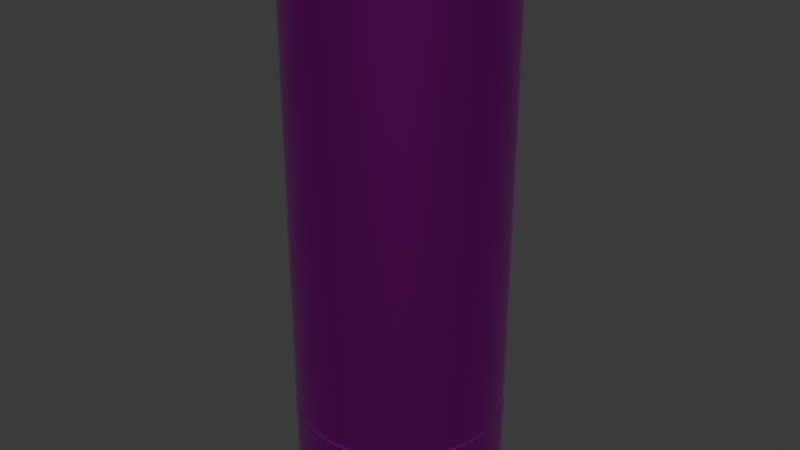 # Source: battery.blend  (saved by Blender 4.2.66; exported with 4.5.12 LTS)
import bpy
from mathutils import Matrix  # noqa: F401  (used for matrix-valued properties, if any)

bpy.ops.wm.read_factory_settings(use_empty=True)
scene = bpy.context.scene
scene.name = 'Scene'

# ---- collections
col_collection = bpy.data.collections.new('Collection'); scene.collection.children.link(col_collection)

# ---- images (referenced by path relative to the original .blend; pixels are not part of the script)
import os
ASSET_DIR = os.environ.get("B2B_ASSET_DIR", "")  # directory of the original .blend (textures are referenced by path, not embedded)
HERE = os.path.dirname(os.path.abspath(__file__))  # packed textures are extracted next to this script under _unpacked/

def load_image(name, relpath, width, height, colorspace="sRGB"):
    """Load a texture the original file referenced (path relative to the .blend, or extracted next to this script)."""
    p = next((c for c in (os.path.join(HERE, relpath), os.path.join(ASSET_DIR, relpath)) if relpath and os.path.exists(c)), "")
    if p:
        img = bpy.data.images.load(p, check_existing=True)
        img.name = name
    else:  # same state as the original file: an image datablock whose file is absent (Cycles renders it pink)
        img = bpy.data.images.new(name, width, height)
        img.source = "FILE"
        img.filepath = "//" + (relpath or name)
    img.colorspace_settings.name = colorspace
    return img
img_battery_png = load_image('battery.png', 'battery.png', 1024, 1024, 'sRGB')

# ---- materials (node trees are filled in below, after node groups)
mat_battery = bpy.data.materials.new('battery')
mat_battery.use_transparent_shadow = False

# ---- node groups
ng_auto_smooth = bpy.data.node_groups.new('Auto Smooth', 'GeometryNodeTree')
_s = ng_auto_smooth.interface.new_socket(name='Geometry', in_out='OUTPUT', socket_type='NodeSocketGeometry')
_s = ng_auto_smooth.interface.new_socket(name='Geometry', in_out='INPUT', socket_type='NodeSocketGeometry')
_s = ng_auto_smooth.interface.new_socket(name='Angle', in_out='INPUT', socket_type='NodeSocketFloat')
_s.subtype = 'ANGLE'
_s.min_value = 0.0
_s.max_value = 3.142
ng_auto_smooth.is_modifier = True
_N = ng_auto_smooth.nodes; _L = ng_auto_smooth.links
n0 = _N.new('NodeGroupOutput'); n0.name = 'Group Output'; n0.location = (480, -100)
n1 = _N.new('NodeGroupInput'); n1.name = 'Group Input'; n1.location = (-420, -300)
n2 = _N.new('NodeGroupInput'); n2.name = 'Group Input.001'; n2.location = (-60, -100)
n3 = _N.new('GeometryNodeSetShadeSmooth'); n3.name = 'Set Shade Smooth'; n3.location = (120, -100)
n3.domain = 'EDGE'
n4 = _N.new('GeometryNodeSetShadeSmooth'); n4.name = 'Set Shade Smooth.001'; n4.location = (300, -100)
n5 = _N.new('GeometryNodeInputMeshEdgeAngle'); n5.name = 'Edge Angle'; n5.location = (-420, -220)
n6 = _N.new('GeometryNodeInputEdgeSmooth'); n6.name = 'Is Edge Smooth'; n6.location = (-60, -160)
n7 = _N.new('GeometryNodeInputShadeSmooth'); n7.name = 'Is Face Smooth'; n7.location = (-240, -340)
n8 = _N.new('FunctionNodeBooleanMath'); n8.name = 'Boolean Math'; n8.location = (-60, -220)
n9 = _N.new('FunctionNodeCompare'); n9.name = 'Compare'; n9.location = (-240, -180)
n9.operation = 'LESS_EQUAL'
_L.new(n5.outputs[0], n9.inputs[0])
_L.new(n4.outputs[0], n0.inputs[0])
_L.new(n1.outputs[1], n9.inputs[1])
_L.new(n9.outputs[0], n8.inputs[0])
_L.new(n7.outputs[0], n8.inputs[1])
_L.new(n2.outputs[0], n3.inputs[0])
_L.new(n6.outputs[0], n3.inputs[1])
_L.new(n3.outputs[0], n4.inputs[0])
_L.new(n8.outputs[0], n3.inputs[2])
n0.is_active_output = True

# ---- material node trees
mat_battery.use_nodes = True; mat_battery.node_tree.nodes.clear()
_N = mat_battery.node_tree.nodes; _L = mat_battery.node_tree.links
n0 = _N.new('ShaderNodeBsdfPrincipled'); n0.name = 'Principled BSDF'; n0.location = (10, 300)
n0.inputs[1].default_value = 1.0
n0.inputs[2].default_value = 0.25
n0.inputs[3].default_value = 1.45
n1 = _N.new('ShaderNodeOutputMaterial'); n1.name = 'Material Output'; n1.location = (300, 300)
n2 = _N.new('ShaderNodeTexImage'); n2.name = 'Image Texture'; n2.location = (-280, 280)
n2.image = img_battery_png
_L.new(n0.outputs[0], n1.inputs[0])
_L.new(n2.outputs[0], n0.inputs[0])
n1.is_active_output = True

# ---- world
world_world = bpy.data.worlds.new('World'); scene.world = world_world
world_world.use_nodes = True; world_world.node_tree.nodes.clear()
_N = world_world.node_tree.nodes; _L = world_world.node_tree.links
n0 = _N.new('ShaderNodeOutputWorld'); n0.name = 'World Output'; n0.location = (300, 300)
n1 = _N.new('ShaderNodeBackground'); n1.name = 'Background'; n1.location = (10, 300)
n1.inputs[0].default_value = (0.05088, 0.05088, 0.05088, 1.0)
_L.new(n1.outputs[0], n0.inputs[0])
n0.is_active_output = True
world_world.color = (0.05088, 0.05088, 0.05088)
world_world.use_sun_shadow = False
world_world.sun_shadow_jitter_overblur = 0.0

# ---- meshes
me_cylinder = bpy.data.meshes.new('Cylinder')
me_cylinder.from_pydata([(1.556e-08, 0.5302, -0.7007), (2.691e-08, 0.1268, 2.878), (0.1034, 0.5201, -0.7007), (0.02473, 0.1243, 2.878), (0.2029, 0.4899, -0.7007), (0.04851, 0.1171, 2.878), (0.2946, 0.4409, -0.7007), (0.07043, 0.1054, 2.878), (0.3749, 0.3749, -0.7007), (0.08964, 0.08964, 2.878), (0.4409, 0.2946, -0.7007), (0.1054, 0.07043, 2.878), (0.4899, 0.2029, -0.7007), (0.1171, 0.04851, 2.878), (0.5201, 0.1034, -0.7007), (0.1243, 0.02473, 2.878), (0.5302, -1.031e-08, -0.7007), (0.1268, 6.297e-10, 2.878), (0.5201, -0.1034, -0.7007), (0.1243, -0.02473, 2.878), (0.4899, -0.2029, -0.7007), (0.1171, -0.04851, 2.878), (0.4409, -0.2946, -0.7007), (0.1054, -0.07043, 2.878), (0.3749, -0.3749, -0.7007), (0.08964, -0.08964, 2.878), (0.2946, -0.4409, -0.7007), (0.07043, -0.1054, 2.878), (0.2029, -0.4899, -0.7007), (0.04851, -0.1171, 2.878), (0.1034, -0.5201, -0.7007), (0.02473, -0.1243, 2.878), (-6.014e-09, -0.5302, -0.7007), (2.591e-09, -0.1268, 2.878), (-0.1034, -0.5201, -0.7007), (-0.02473, -0.1243, 2.878), (-0.2029, -0.4899, -0.7007), (-0.04851, -0.1171, 2.878), (-0.2946, -0.4409, -0.7007), (-0.07043, -0.1054, 2.878), (-0.3749, -0.3749, -0.7007), (-0.08964, -0.08964, 2.878), (-0.4409, -0.2946, -0.7007), (-0.1054, -0.07043, 2.878), (-0.4899, -0.2029, -0.7007), (-0.1171, -0.04851, 2.878), (-0.5201, -0.1034, -0.7007), (-0.1243, -0.02473, 2.878), (-0.5302, 1.157e-08, -0.7007), (-0.1268, 6.297e-10, 2.878), (-0.5201, 0.1034, -0.7007), (-0.1243, 0.02473, 2.878), (-0.4899, 0.2029, -0.7007), (-0.1171, 0.04851, 2.878), (-0.4409, 0.2946, -0.7007), (-0.1054, 0.07043, 2.878), (-0.3749, 0.3749, -0.7007), (-0.08964, 0.08964, 2.878), (-0.2946, 0.4409, -0.7007), (-0.07043, 0.1054, 2.878), (-0.2029, 0.4899, -0.7007), (-0.04851, 0.1171, 2.878), (-0.1034, 0.5201, -0.7007), (-0.02473, 0.1243, 2.878), (0.1291, 0.6492, 2.689), (4.093e-09, 0.6619, 2.689), (0.2533, 0.6116, 2.689), (0.3678, 0.5504, 2.689), (0.4681, 0.4681, 2.689), (0.5504, 0.3678, 2.689), (0.6116, 0.2533, 2.689), (0.6492, 0.1291, 2.689), (0.6619, 6.297e-10, 2.689), (0.6492, -0.1291, 2.689), (0.6116, -0.2533, 2.689), (0.5504, -0.3678, 2.689), (0.4681, -0.4681, 2.689), (0.3678, -0.5504, 2.689), (0.2533, -0.6116, 2.689), (0.1291, -0.6492, 2.689), (4.093e-09, -0.6619, 2.689), (-0.1291, -0.6492, 2.689), (-0.2533, -0.6116, 2.689), (-0.3678, -0.5504, 2.689), (-0.4681, -0.4681, 2.689), (-0.5504, -0.3678, 2.689), (-0.6116, -0.2533, 2.689), (-0.6492, -0.1291, 2.689), (-0.6619, 6.297e-10, 2.689), (-0.6492, 0.1291, 2.689), (-0.6116, 0.2533, 2.689), (-0.5504, 0.3678, 2.689), (-0.4681, 0.4681, 2.689), (-0.3678, 0.5504, 2.689), (-0.2533, 0.6116, 2.689), (-0.1291, 0.6492, 2.689), (0.1129, 0.5675, 2.712), (4.717e-09, 0.5786, 2.712), (0.2214, 0.5346, 2.712), (0.3215, 0.4811, 2.712), (0.4092, 0.4092, 2.712), (0.4811, 0.3215, 2.712), (0.5346, 0.2214, 2.712), (0.5675, 0.1129, 2.712), (0.5786, 6.297e-10, 2.712), (0.5675, -0.1129, 2.712), (0.5346, -0.2214, 2.712), (0.4811, -0.3215, 2.712), (0.4092, -0.4092, 2.712), (0.3215, -0.4811, 2.712), (0.2214, -0.5346, 2.712), (0.1129, -0.5675, 2.712), (4.717e-09, -0.5786, 2.712), (-0.1129, -0.5675, 2.712), (-0.2214, -0.5346, 2.712), (-0.3215, -0.4811, 2.712), (-0.4092, -0.4092, 2.712), (-0.4811, -0.3215, 2.712), (-0.5346, -0.2214, 2.712), (-0.5675, -0.1129, 2.712), (-0.5786, 6.297e-10, 2.712), (-0.5675, 0.1129, 2.712), (-0.5346, 0.2214, 2.712), (-0.4811, 0.3215, 2.712), (-0.4092, 0.4092, 2.712), (-0.3215, 0.4811, 2.712), (-0.2214, 0.5346, 2.712), (-0.1129, 0.5675, 2.712), (0.03605, 0.1812, 2.739), (3.242e-09, 0.1848, 2.739), (0.07071, 0.1707, 2.739), (0.1027, 0.1536, 2.739), (0.1307, 0.1307, 2.739), (0.1536, 0.1027, 2.739), (0.1707, 0.07071, 2.739), (0.1812, 0.03605, 2.739), (0.1848, 6.297e-10, 2.739), (0.1812, -0.03605, 2.739), (0.1707, -0.07071, 2.739), (0.1536, -0.1027, 2.739), (0.1307, -0.1307, 2.739), (0.1027, -0.1536, 2.739), (0.07071, -0.1707, 2.739), (0.03605, -0.1812, 2.739), (3.242e-09, -0.1848, 2.739), (-0.03605, -0.1812, 2.739), (-0.07071, -0.1707, 2.739), (-0.1027, -0.1536, 2.739), (-0.1307, -0.1307, 2.739), (-0.1536, -0.1027, 2.739), (-0.1707, -0.07071, 2.739), (-0.1812, -0.03605, 2.739), (-0.1848, 6.297e-10, 2.739), (-0.1812, 0.03605, 2.739), (-0.1707, 0.07071, 2.739), (-0.1536, 0.1027, 2.739), (-0.1307, 0.1307, 2.739), (-0.1027, 0.1536, 2.739), (-0.07071, 0.1707, 2.739), (-0.03605, 0.1812, 2.739), (4.595e-09, 0.5462, 2.721), (0.1066, 0.5357, 2.721), (0.209, 0.5046, 2.721), (0.3035, 0.4542, 2.721), (0.3862, 0.3862, 2.721), (0.4542, 0.3035, 2.721), (0.5046, 0.209, 2.721), (0.5357, 0.1066, 2.721), (0.5462, 6.297e-10, 2.721), (0.5357, -0.1066, 2.721), (0.5046, -0.209, 2.721), (0.4542, -0.3035, 2.721), (0.3862, -0.3862, 2.721), (0.3035, -0.4542, 2.721), (0.209, -0.5046, 2.721), (0.1066, -0.5357, 2.721), (4.595e-09, -0.5462, 2.721), (-0.1066, -0.5357, 2.721), (-0.209, -0.5046, 2.721), (-0.3035, -0.4542, 2.721), (-0.3862, -0.3862, 2.721), (-0.4542, -0.3035, 2.721), (-0.5046, -0.209, 2.721), (-0.5357, -0.1066, 2.721), (-0.5462, 6.297e-10, 2.721), (-0.5357, 0.1066, 2.721), (-0.5046, 0.209, 2.721), (-0.4542, 0.3035, 2.721), (-0.3862, 0.3862, 2.721), (-0.3035, 0.4542, 2.721), (-0.209, 0.5046, 2.721), (-0.1066, 0.5357, 2.721), (4.093e-09, 0.6619, -0.02907), (0.1291, 0.6492, -0.02907), (0.2533, 0.6116, -0.02907), (0.3678, 0.5504, -0.02907), (0.4681, 0.4681, -0.02907), (0.5504, 0.3678, -0.02907), (0.6116, 0.2533, -0.02907), (0.6492, 0.1291, -0.02907), (0.6619, 6.297e-10, -0.02907), (0.6492, -0.1291, -0.02907), (0.6116, -0.2533, -0.02907), (0.5504, -0.3678, -0.02907), (0.4681, -0.4681, -0.02907), (0.3678, -0.5504, -0.02907), (0.2533, -0.6116, -0.02907), (0.1291, -0.6492, -0.02907), (4.093e-09, -0.6619, -0.02907), (-0.1291, -0.6492, -0.02907), (-0.2533, -0.6116, -0.02907), (-0.3678, -0.5504, -0.02907), (-0.4681, -0.4681, -0.02907), (-0.5504, -0.3678, -0.02907), (-0.6116, -0.2533, -0.02907), (-0.6492, -0.1291, -0.02907), (-0.6619, 6.297e-10, -0.02907), (-0.6492, 0.1291, -0.02907), (-0.6116, 0.2533, -0.02907), (-0.5504, 0.3678, -0.02907), (-0.4681, 0.4681, -0.02907), (-0.3678, 0.5504, -0.02907), (-0.2533, 0.6116, -0.02907), (-0.1291, 0.6492, -0.02907), (0.1291, 0.6492, -0.1113), (0.2533, 0.6116, -0.1113), (0.3678, 0.5504, -0.1113), (0.4681, 0.4681, -0.1113), (0.5504, 0.3678, -0.1113), (0.6116, 0.2533, -0.1113), (0.6492, 0.1291, -0.1113), (0.6619, 6.297e-10, -0.1113), (0.6492, -0.1291, -0.1113), (0.6116, -0.2533, -0.1113), (0.5504, -0.3678, -0.1113), (0.4681, -0.4681, -0.1113), (0.3678, -0.5504, -0.1113), (0.2533, -0.6116, -0.1113), (0.1291, -0.6492, -0.1113), (4.093e-09, -0.6619, -0.1113), (-0.1291, -0.6492, -0.1113), (-0.2533, -0.6116, -0.1113), (-0.3678, -0.5504, -0.1113), (-0.4681, -0.4681, -0.1113), (-0.5504, -0.3678, -0.1113), (-0.6116, -0.2533, -0.1113), (-0.6492, -0.1291, -0.1113), (-0.6619, 6.297e-10, -0.1113), (-0.6492, 0.1291, -0.1113), (-0.6116, 0.2533, -0.1113), (-0.5504, 0.3678, -0.1113), (-0.4681, 0.4681, -0.1113), (-0.3678, 0.5504, -0.1113), (-0.2533, 0.6116, -0.1113), (-0.1291, 0.6492, -0.1113), (4.093e-09, 0.6619, -0.1113), (4.159e-09, 0.6576, -0.111), (4.159e-09, 0.6576, -0.02933), (-0.1283, 0.645, -0.02933), (-0.2517, 0.6076, -0.02933), (-0.3654, 0.5468, -0.02933), (-0.465, 0.465, -0.02933), (-0.5468, 0.3654, -0.02933), (-0.6076, 0.2517, -0.02933), (-0.645, 0.1283, -0.02933), (-0.6576, 6.761e-10, -0.02933), (-0.645, -0.1283, -0.02933), (-0.6076, -0.2517, -0.02933), (-0.5468, -0.3654, -0.02933), (-0.465, -0.465, -0.02933), (-0.3654, -0.5468, -0.02933), (-0.2517, -0.6076, -0.02933), (-0.1283, -0.645, -0.02933), (4.159e-09, -0.6576, -0.02933), (0.1283, -0.645, -0.02933), (0.2517, -0.6076, -0.02933), (0.3654, -0.5468, -0.02933), (0.465, -0.465, -0.02933), (0.5468, -0.3654, -0.02933), (0.6076, -0.2517, -0.02933), (0.645, -0.1283, -0.02933), (0.6576, 6.761e-10, -0.02933), (0.645, 0.1283, -0.02933), (0.6076, 0.2517, -0.02933), (0.5468, 0.3654, -0.02933), (0.465, 0.465, -0.02933), (0.3654, 0.5468, -0.02933), (0.2517, 0.6076, -0.02933), (0.1283, 0.645, -0.02933), (0.1283, 0.645, -0.111), (0.2517, 0.6076, -0.111), (0.3654, 0.5468, -0.111), (0.465, 0.465, -0.111), (0.5468, 0.3654, -0.111), (0.6076, 0.2517, -0.111), (0.645, 0.1283, -0.111), (0.6576, 6.761e-10, -0.111), (0.645, -0.1283, -0.111), (0.6076, -0.2517, -0.111), (0.5468, -0.3654, -0.111), (0.465, -0.465, -0.111), (0.3654, -0.5468, -0.111), (0.2517, -0.6076, -0.111), (0.1283, -0.645, -0.111), (4.159e-09, -0.6576, -0.111), (-0.1283, -0.645, -0.111), (-0.2517, -0.6076, -0.111), (-0.3654, -0.5468, -0.111), (-0.465, -0.465, -0.111), (-0.5468, -0.3654, -0.111), (-0.6076, -0.2517, -0.111), (-0.645, -0.1283, -0.111), (-0.6576, 6.761e-10, -0.111), (-0.645, 0.1283, -0.111), (-0.6076, 0.2517, -0.111), (-0.5468, 0.3654, -0.111), (-0.465, 0.465, -0.111), (-0.3654, 0.5468, -0.111), (-0.2517, 0.6076, -0.111), (-0.1283, 0.645, -0.111), (4.093e-09, 0.6619, -0.6619), (0.1291, 0.6492, -0.6619), (0.2533, 0.6116, -0.6619), (0.3678, 0.5504, -0.6619), (0.4681, 0.4681, -0.6619), (0.5504, 0.3678, -0.6619), (0.6116, 0.2533, -0.6619), (0.6492, 0.1291, -0.6619), (0.6619, 6.297e-10, -0.6619), (0.6492, -0.1291, -0.6619), (0.6116, -0.2533, -0.6619), (0.5504, -0.3678, -0.6619), (0.4681, -0.4681, -0.6619), (0.3678, -0.5504, -0.6619), (0.2533, -0.6116, -0.6619), (0.1291, -0.6492, -0.6619), (4.093e-09, -0.6619, -0.6619), (-0.1291, -0.6492, -0.6619), (-0.2533, -0.6116, -0.6619), (-0.3678, -0.5504, -0.6619), (-0.4681, -0.4681, -0.6619), (-0.5504, -0.3678, -0.6619), (-0.6116, -0.2533, -0.6619), (-0.6492, -0.1291, -0.6619), (-0.6619, 6.297e-10, -0.6619), (-0.6492, 0.1291, -0.6619), (-0.6116, 0.2533, -0.6619), (-0.5504, 0.3678, -0.6619), (-0.4681, 0.4681, -0.6619), (-0.3678, 0.5504, -0.6619), (-0.2533, 0.6116, -0.6619), (-0.1291, 0.6492, -0.6619), (4.771e-09, 0.5714, -0.671), (0.1115, 0.5604, -0.671), (0.2187, 0.5279, -0.671), (0.3175, 0.4751, -0.671), (0.404, 0.404, -0.671), (0.4751, 0.3175, -0.671), (0.5279, 0.2187, -0.671), (0.5604, 0.1115, -0.671), (0.5714, 6.297e-10, -0.671), (0.5604, -0.1115, -0.671), (0.5279, -0.2187, -0.671), (0.4751, -0.3175, -0.671), (0.404, -0.404, -0.671), (0.3175, -0.4751, -0.671), (0.2187, -0.5279, -0.671), (0.1115, -0.5604, -0.671), (4.771e-09, -0.5714, -0.671), (-0.1115, -0.5604, -0.671), (-0.2187, -0.5279, -0.671), (-0.3175, -0.4751, -0.671), (-0.404, -0.404, -0.671), (-0.4751, -0.3175, -0.671), (-0.5279, -0.2187, -0.671), (-0.5604, -0.1115, -0.671), (-0.5714, 6.297e-10, -0.671), (-0.5604, 0.1115, -0.671), (-0.5279, 0.2187, -0.671), (-0.4751, 0.3175, -0.671), (-0.404, 0.404, -0.671), (-0.3175, 0.4751, -0.671), (-0.2187, 0.5279, -0.671), (-0.1115, 0.5604, -0.671), (0.1129, 0.5675, 2.707), (4.717e-09, 0.5786, 2.707), (0.2214, 0.5346, 2.707), (0.3215, 0.4811, 2.707), (0.4092, 0.4092, 2.707), (0.4811, 0.3215, 2.707), (0.5346, 0.2214, 2.707), (0.5675, 0.1129, 2.707), (0.5786, 6.297e-10, 2.707), (0.5675, -0.1129, 2.707), (0.5346, -0.2214, 2.707), (0.4811, -0.3215, 2.707), (0.4092, -0.4092, 2.707), (0.3215, -0.4811, 2.707), (0.2214, -0.5346, 2.707), (0.1129, -0.5675, 2.707), (4.717e-09, -0.5786, 2.707), (-0.1129, -0.5675, 2.707), (-0.2214, -0.5346, 2.707), (-0.3215, -0.4811, 2.707), (-0.4092, -0.4092, 2.707), (-0.4811, -0.3215, 2.707), (-0.5346, -0.2214, 2.707), (-0.5675, -0.1129, 2.707), (-0.5786, 6.297e-10, 2.707), (-0.5675, 0.1129, 2.707), (-0.5346, 0.2214, 2.707), (-0.4811, 0.3215, 2.707), (-0.4092, 0.4092, 2.707), (-0.3215, 0.4811, 2.707), (-0.2214, 0.5346, 2.707), (-0.1129, 0.5675, 2.707), (0.1066, 0.5357, 2.716), (0.209, 0.5046, 2.716), (0.3035, 0.4542, 2.716), (0.3862, 0.3862, 2.716), (0.4542, 0.3035, 2.716), (0.5046, 0.209, 2.716), (0.5357, 0.1066, 2.716), (0.5462, 6.297e-10, 2.716), (0.5357, -0.1066, 2.716), (0.5046, -0.209, 2.716), (0.4542, -0.3035, 2.716), (0.3862, -0.3862, 2.716), (0.3035, -0.4542, 2.716), (0.209, -0.5046, 2.716), (0.1066, -0.5357, 2.716), (4.595e-09, -0.5462, 2.716), (-0.1066, -0.5357, 2.716), (-0.209, -0.5046, 2.716), (-0.3035, -0.4542, 2.716), (-0.3862, -0.3862, 2.716), (-0.4542, -0.3035, 2.716), (-0.5046, -0.209, 2.716), (-0.5357, -0.1066, 2.716), (-0.5462, 6.297e-10, 2.716), (-0.5357, 0.1066, 2.716), (-0.5046, 0.209, 2.716), (-0.4542, 0.3035, 2.716), (-0.3862, 0.3862, 2.716), (-0.3035, 0.4542, 2.716), (-0.209, 0.5046, 2.716), (-0.1066, 0.5357, 2.716), (4.595e-09, 0.5462, 2.716), (4.093e-09, 0.6619, 1.33), (0.1291, 0.6492, 1.33), (0.2533, 0.6116, 1.33), (0.3678, 0.5504, 1.33), (0.4681, 0.4681, 1.33), (0.5504, 0.3678, 1.33), (0.6116, 0.2533, 1.33), (0.6492, 0.1291, 1.33), (0.6619, 6.297e-10, 1.33), (0.6492, -0.1291, 1.33), (0.6116, -0.2533, 1.33), (0.5504, -0.3678, 1.33), (0.4681, -0.4681, 1.33), (0.3678, -0.5504, 1.33), (0.2533, -0.6116, 1.33), (0.1291, -0.6492, 1.33), (4.093e-09, -0.6619, 1.33), (-0.1291, -0.6492, 1.33), (-0.2533, -0.6116, 1.33), (-0.3678, -0.5504, 1.33), (-0.4681, -0.4681, 1.33), (-0.5504, -0.3678, 1.33), (-0.6116, -0.2533, 1.33), (-0.6492, -0.1291, 1.33), (-0.6619, 6.297e-10, 1.33), (-0.6492, 0.1291, 1.33), (-0.6116, 0.2533, 1.33), (-0.5504, 0.3678, 1.33), (-0.4681, 0.4681, 1.33), (-0.3678, 0.5504, 1.33), (-0.2533, 0.6116, 1.33), (-0.1291, 0.6492, 1.33)], [], [(448, 65, 64, 449), (449, 64, 66, 450), (450, 66, 67, 451), (451, 67, 68, 452), (452, 68, 69, 453), (453, 69, 70, 454), (454, 70, 71, 455), (455, 71, 72, 456), (456, 72, 73, 457), (457, 73, 74, 458), (458, 74, 75, 459), (459, 75, 76, 460), (460, 76, 77, 461), (461, 77, 78, 462), (462, 78, 79, 463), (463, 79, 80, 464), (464, 80, 81, 465), (465, 81, 82, 466), (466, 82, 83, 467), (467, 83, 84, 468), (468, 84, 85, 469), (469, 85, 86, 470), (470, 86, 87, 471), (471, 87, 88, 472), (472, 88, 89, 473), (473, 89, 90, 474), (474, 90, 91, 475), (475, 91, 92, 476), (476, 92, 93, 477), (477, 93, 94, 478), (3, 1, 63, 61, 59, 57, 55, 53, 51, 49, 47, 45, 43, 41, 39, 37, 35, 33, 31, 29, 27, 25, 23, 21, 19, 17, 15, 13, 11, 9, 7, 5), (478, 94, 95, 479), (479, 95, 65, 448), (0, 2, 4, 6, 8, 10, 12, 14, 16, 18, 20, 22, 24, 26, 28, 30, 32, 34, 36, 38, 40, 42, 44, 46, 48, 50, 52, 54, 56, 58, 60, 62), (97, 96, 64, 65), (96, 98, 66, 64), (98, 99, 67, 66), (99, 100, 68, 67), (100, 101, 69, 68), (101, 102, 70, 69), (102, 103, 71, 70), (103, 104, 72, 71), (104, 105, 73, 72), (105, 106, 74, 73), (106, 107, 75, 74), (107, 108, 76, 75), (108, 109, 77, 76), (109, 110, 78, 77), (110, 111, 79, 78), (111, 112, 80, 79), (112, 113, 81, 80), (113, 114, 82, 81), (114, 115, 83, 82), (115, 116, 84, 83), (116, 117, 85, 84), (117, 118, 86, 85), (118, 119, 87, 86), (119, 120, 88, 87), (120, 121, 89, 88), (121, 122, 90, 89), (122, 123, 91, 90), (123, 124, 92, 91), (124, 125, 93, 92), (125, 126, 94, 93), (126, 127, 95, 94), (127, 97, 65, 95), (124, 123, 411, 412), (179, 180, 435, 434), (96, 97, 385, 384), (123, 122, 410, 411), (180, 181, 436, 435), (122, 121, 409, 410), (181, 182, 437, 436), (121, 120, 408, 409), (182, 183, 438, 437), (120, 119, 407, 408), (183, 184, 439, 438), (119, 118, 406, 407), (184, 185, 440, 439), (118, 117, 405, 406), (185, 186, 441, 440), (117, 116, 404, 405), (186, 187, 442, 441), (160, 161, 416, 447), (116, 115, 403, 404), (187, 188, 443, 442), (161, 162, 417, 416), (115, 114, 402, 403), (188, 189, 444, 443), (162, 163, 418, 417), (114, 113, 401, 402), (189, 190, 445, 444), (163, 164, 419, 418), (113, 112, 400, 401), (190, 191, 446, 445), (164, 165, 420, 419), (112, 111, 399, 400), (191, 160, 447, 446), (1, 3, 128, 129), (3, 5, 130, 128), (5, 7, 131, 130), (7, 9, 132, 131), (9, 11, 133, 132), (11, 13, 134, 133), (13, 15, 135, 134), (15, 17, 136, 135), (17, 19, 137, 136), (19, 21, 138, 137), (21, 23, 139, 138), (23, 25, 140, 139), (25, 27, 141, 140), (27, 29, 142, 141), (29, 31, 143, 142), (31, 33, 144, 143), (33, 35, 145, 144), (35, 37, 146, 145), (37, 39, 147, 146), (39, 41, 148, 147), (41, 43, 149, 148), (43, 45, 150, 149), (45, 47, 151, 150), (47, 49, 152, 151), (49, 51, 153, 152), (51, 53, 154, 153), (53, 55, 155, 154), (55, 57, 156, 155), (57, 59, 157, 156), (59, 61, 158, 157), (61, 63, 159, 158), (63, 1, 129, 159), (159, 129, 160, 191), (158, 159, 191, 190), (157, 158, 190, 189), (156, 157, 189, 188), (155, 156, 188, 187), (154, 155, 187, 186), (153, 154, 186, 185), (152, 153, 185, 184), (151, 152, 184, 183), (150, 151, 183, 182), (149, 150, 182, 181), (148, 149, 181, 180), (147, 148, 180, 179), (146, 147, 179, 178), (145, 146, 178, 177), (144, 145, 177, 176), (143, 144, 176, 175), (142, 143, 175, 174), (141, 142, 174, 173), (140, 141, 173, 172), (139, 140, 172, 171), (138, 139, 171, 170), (137, 138, 170, 169), (136, 137, 169, 168), (135, 136, 168, 167), (134, 135, 167, 166), (133, 134, 166, 165), (132, 133, 165, 164), (131, 132, 164, 163), (130, 131, 163, 162), (128, 130, 162, 161), (129, 128, 161, 160), (241, 240, 305, 306), (221, 222, 259, 260), (195, 196, 285, 286), (240, 239, 304, 305), (222, 223, 258, 259), (196, 197, 284, 285), (239, 238, 303, 304), (223, 192, 257, 258), (197, 198, 283, 284), (238, 237, 302, 303), (198, 199, 282, 283), (237, 236, 301, 302), (199, 200, 281, 282), (236, 235, 300, 301), (200, 201, 280, 281), (235, 234, 299, 300), (201, 202, 279, 280), (234, 233, 298, 299), (202, 203, 278, 279), (233, 232, 297, 298), (203, 204, 277, 278), (232, 231, 296, 297), (204, 205, 276, 277), (231, 230, 295, 296), (205, 206, 275, 276), (230, 229, 294, 295), (206, 207, 274, 275), (229, 228, 293, 294), (255, 254, 319, 256), (207, 208, 273, 274), (228, 227, 292, 293), (254, 253, 318, 319), (320, 255, 224, 321), (321, 224, 225, 322), (322, 225, 226, 323), (323, 226, 227, 324), (324, 227, 228, 325), (325, 228, 229, 326), (326, 229, 230, 327), (327, 230, 231, 328), (328, 231, 232, 329), (329, 232, 233, 330), (330, 233, 234, 331), (331, 234, 235, 332), (332, 235, 236, 333), (333, 236, 237, 334), (334, 237, 238, 335), (335, 238, 239, 336), (336, 239, 240, 337), (337, 240, 241, 338), (338, 241, 242, 339), (339, 242, 243, 340), (340, 243, 244, 341), (341, 244, 245, 342), (342, 245, 246, 343), (343, 246, 247, 344), (344, 247, 248, 345), (345, 248, 249, 346), (346, 249, 250, 347), (347, 250, 251, 348), (348, 251, 252, 349), (349, 252, 253, 350), (350, 253, 254, 351), (351, 254, 255, 320), (319, 258, 257, 256), (318, 259, 258, 319), (317, 260, 259, 318), (316, 261, 260, 317), (315, 262, 261, 316), (314, 263, 262, 315), (313, 264, 263, 314), (312, 265, 264, 313), (311, 266, 265, 312), (310, 267, 266, 311), (309, 268, 267, 310), (308, 269, 268, 309), (307, 270, 269, 308), (306, 271, 270, 307), (305, 272, 271, 306), (304, 273, 272, 305), (303, 274, 273, 304), (302, 275, 274, 303), (301, 276, 275, 302), (300, 277, 276, 301), (299, 278, 277, 300), (298, 279, 278, 299), (297, 280, 279, 298), (296, 281, 280, 297), (295, 282, 281, 296), (294, 283, 282, 295), (293, 284, 283, 294), (292, 285, 284, 293), (291, 286, 285, 292), (290, 287, 286, 291), (289, 288, 287, 290), (256, 257, 288, 289), (194, 195, 286, 287), (220, 221, 260, 261), (242, 241, 306, 307), (193, 194, 287, 288), (219, 220, 261, 262), (243, 242, 307, 308), (192, 193, 288, 257), (218, 219, 262, 263), (244, 243, 308, 309), (217, 218, 263, 264), (245, 244, 309, 310), (216, 217, 264, 265), (246, 245, 310, 311), (215, 216, 265, 266), (247, 246, 311, 312), (214, 215, 266, 267), (248, 247, 312, 313), (213, 214, 267, 268), (249, 248, 313, 314), (212, 213, 268, 269), (250, 249, 314, 315), (224, 255, 256, 289), (211, 212, 269, 270), (251, 250, 315, 316), (225, 224, 289, 290), (210, 211, 270, 271), (252, 251, 316, 317), (226, 225, 290, 291), (209, 210, 271, 272), (253, 252, 317, 318), (227, 226, 291, 292), (208, 209, 272, 273), (353, 352, 320, 321), (354, 353, 321, 322), (355, 354, 322, 323), (356, 355, 323, 324), (357, 356, 324, 325), (358, 357, 325, 326), (359, 358, 326, 327), (360, 359, 327, 328), (361, 360, 328, 329), (362, 361, 329, 330), (363, 362, 330, 331), (364, 363, 331, 332), (365, 364, 332, 333), (366, 365, 333, 334), (367, 366, 334, 335), (368, 367, 335, 336), (369, 368, 336, 337), (370, 369, 337, 338), (371, 370, 338, 339), (372, 371, 339, 340), (373, 372, 340, 341), (374, 373, 341, 342), (375, 374, 342, 343), (376, 375, 343, 344), (377, 376, 344, 345), (378, 377, 345, 346), (379, 378, 346, 347), (380, 379, 347, 348), (381, 380, 348, 349), (382, 381, 349, 350), (383, 382, 350, 351), (352, 383, 351, 320), (2, 0, 352, 353), (4, 2, 353, 354), (6, 4, 354, 355), (8, 6, 355, 356), (10, 8, 356, 357), (12, 10, 357, 358), (14, 12, 358, 359), (16, 14, 359, 360), (18, 16, 360, 361), (20, 18, 361, 362), (22, 20, 362, 363), (24, 22, 363, 364), (26, 24, 364, 365), (28, 26, 365, 366), (30, 28, 366, 367), (32, 30, 367, 368), (34, 32, 368, 369), (36, 34, 369, 370), (38, 36, 370, 371), (40, 38, 371, 372), (42, 40, 372, 373), (44, 42, 373, 374), (46, 44, 374, 375), (48, 46, 375, 376), (50, 48, 376, 377), (52, 50, 377, 378), (54, 52, 378, 379), (56, 54, 379, 380), (58, 56, 380, 381), (60, 58, 381, 382), (62, 60, 382, 383), (0, 62, 383, 352), (447, 416, 384, 385), (416, 417, 386, 384), (417, 418, 387, 386), (418, 419, 388, 387), (419, 420, 389, 388), (420, 421, 390, 389), (421, 422, 391, 390), (422, 423, 392, 391), (423, 424, 393, 392), (424, 425, 394, 393), (425, 426, 395, 394), (426, 427, 396, 395), (427, 428, 397, 396), (428, 429, 398, 397), (429, 430, 399, 398), (430, 431, 400, 399), (431, 432, 401, 400), (432, 433, 402, 401), (433, 434, 403, 402), (434, 435, 404, 403), (435, 436, 405, 404), (436, 437, 406, 405), (437, 438, 407, 406), (438, 439, 408, 407), (439, 440, 409, 408), (440, 441, 410, 409), (441, 442, 411, 410), (442, 443, 412, 411), (443, 444, 413, 412), (444, 445, 414, 413), (445, 446, 415, 414), (446, 447, 385, 415), (98, 96, 384, 386), (178, 179, 434, 433), (125, 124, 412, 413), (99, 98, 386, 387), (177, 178, 433, 432), (126, 125, 413, 414), (100, 99, 387, 388), (176, 177, 432, 431), (127, 126, 414, 415), (101, 100, 388, 389), (175, 176, 431, 430), (97, 127, 415, 385), (102, 101, 389, 390), (174, 175, 430, 429), (103, 102, 390, 391), (173, 174, 429, 428), (104, 103, 391, 392), (172, 173, 428, 427), (105, 104, 392, 393), (171, 172, 427, 426), (106, 105, 393, 394), (170, 171, 426, 425), (107, 106, 394, 395), (169, 170, 425, 424), (108, 107, 395, 396), (168, 169, 424, 423), (109, 108, 396, 397), (167, 168, 423, 422), (110, 109, 397, 398), (166, 167, 422, 421), (111, 110, 398, 399), (165, 166, 421, 420), (223, 479, 448, 192), (222, 478, 479, 223), (221, 477, 478, 222), (220, 476, 477, 221), (219, 475, 476, 220), (218, 474, 475, 219), (217, 473, 474, 218), (216, 472, 473, 217), (215, 471, 472, 216), (214, 470, 471, 215), (213, 469, 470, 214), (212, 468, 469, 213), (211, 467, 468, 212), (210, 466, 467, 211), (209, 465, 466, 210), (208, 464, 465, 209), (207, 463, 464, 208), (206, 462, 463, 207), (205, 461, 462, 206), (204, 460, 461, 205), (203, 459, 460, 204), (202, 458, 459, 203), (201, 457, 458, 202), (200, 456, 457, 201), (199, 455, 456, 200), (198, 454, 455, 199), (197, 453, 454, 198), (196, 452, 453, 197), (195, 451, 452, 196), (194, 450, 451, 195), (193, 449, 450, 194), (192, 448, 449, 193)])
me_cylinder.polygons.foreach_set('use_smooth', [True] * 450)
_uv = me_cylinder.uv_layers.new(name='UVMap')
_uv.uv.foreach_set('vector', [0.4513, 0.2933, 0.6711, 0.3101, 0.6686, 0.3307, 0.4497, 0.315, 0.4497, 0.315, 0.6686, 0.3307, 0.6669, 0.3513, 0.4482, 0.3367, 0.4482, 0.3367, 0.6669, 0.3513, 0.6654, 0.372, 0.4468, 0.3584, 0.4468, 0.3584, 0.6654, 0.372, 0.664, 0.393, 0.4455, 0.3801, 0.4455, 0.3801, 0.664, 0.393, 0.663, 0.4139, 0.4443, 0.4018, 0.4443, 0.4018, 0.663, 0.4139, 0.662, 0.4346, 0.4432, 0.4235, 0.4432, 0.4235, 0.662, 0.4346, 0.6612, 0.455, 0.4422, 0.4453, 0.4422, 0.4453, 0.6612, 0.455, 0.6601, 0.4756, 0.4414, 0.467, 0.4414, 0.467, 0.6601, 0.4756, 0.6597, 0.4961, 0.4406, 0.4888, 0.4406, 0.4888, 0.6597, 0.4961, 0.6588, 0.5167, 0.44, 0.5105, 0.44, 0.5105, 0.6588, 0.5167, 0.6587, 0.5372, 0.4394, 0.5323, 0.4394, 0.5323, 0.6587, 0.5372, 0.6582, 0.5576, 0.439, 0.5541, 0.439, 0.5541, 0.6582, 0.5576, 0.658, 0.5783, 0.4386, 0.5759, 0.4386, 0.5759, 0.658, 0.5783, 0.6579, 0.5991, 0.4384, 0.5977, 0.4384, 0.5977, 0.6579, 0.5991, 0.6577, 0.6201, 0.4383, 0.6195, 0.4383, 0.6195, 0.6577, 0.6201, 0.658, 0.6411, 0.4383, 0.6413, 0.4383, 0.6413, 0.658, 0.6411, 0.6583, 0.6616, 0.4384, 0.6631, 0.4384, 0.6631, 0.6583, 0.6616, 0.6584, 0.6821, 0.4386, 0.6849, 0.4386, 0.6849, 0.6584, 0.6821, 0.6587, 0.7029, 0.4389, 0.7068, 0.4389, 0.7068, 0.6587, 0.7029, 0.659, 0.724, 0.4394, 0.7286, 0.4394, 0.7286, 0.659, 0.724, 0.6598, 0.745, 0.4399, 0.7505, 0.4399, 0.7505, 0.6598, 0.745, 0.6604, 0.7658, 0.4406, 0.7723, 0.4406, 0.7723, 0.6604, 0.7658, 0.6613, 0.7863, 0.4413, 0.7941, 0.4413, 0.7941, 0.6613, 0.7863, 0.6618, 0.8069, 0.4422, 0.816, 0.4422, 0.816, 0.6618, 0.8069, 0.6631, 0.8276, 0.4432, 0.8378, 0.4432, 0.8378, 0.6631, 0.8276, 0.6639, 0.8482, 0.4443, 0.8596, 0.4443, 0.8596, 0.6639, 0.8482, 0.6655, 0.8687, 0.4455, 0.8814, 0.4455, 0.8814, 0.6655, 0.8687, 0.6668, 0.8891, 0.4468, 0.9033, 0.4468, 0.9033, 0.6668, 0.8891, 0.6686, 0.9096, 0.4482, 0.9251, 0.4482, 0.9251, 0.6686, 0.9096, 0.671, 0.9305, 0.4497, 0.947, 0.7949, 0.9304, 0.7901, 0.9324, 0.7843, 0.9336, 0.7788, 0.9332, 0.7743, 0.9317, 0.7703, 0.9293, 0.767, 0.9264, 0.7645, 0.9229, 0.7627, 0.9191, 0.7616, 0.9152, 0.7614, 0.9111, 0.762, 0.9071, 0.7631, 0.9031, 0.7649, 0.8995, 0.7674, 0.8963, 0.7705, 0.8937, 0.7739, 0.8915, 0.7775, 0.8899, 0.7814, 0.8892, 0.7854, 0.8892, 0.7893, 0.89, 0.793, 0.8916, 0.7964, 0.8938, 0.7993, 0.8967, 0.8019, 0.9, 0.8039, 0.9037, 0.805, 0.9077, 0.8054, 0.9118, 0.805, 0.9161, 0.8037, 0.9201, 0.8017, 0.9241, 0.7989, 0.9277, 0.4497, 0.947, 0.671, 0.9305, 0.6743, 0.952, 0.4513, 0.9689, 0.4529, 0.2721, 0.6741, 0.289, 0.6711, 0.3101, 0.4513, 0.2933, 0.8733, 0.3803, 0.8943, 0.3848, 0.9139, 0.3932, 0.9315, 0.4053, 0.9464, 0.4205, 0.9581, 0.4383, 0.966, 0.4581, 0.9699, 0.479, 0.9698, 0.5002, 0.9656, 0.5209, 0.9574, 0.5404, 0.9455, 0.558, 0.9304, 0.5729, 0.9127, 0.5845, 0.8931, 0.5925, 0.8722, 0.5964, 0.8511, 0.5966, 0.8303, 0.5925, 0.8108, 0.5845, 0.7931, 0.5728, 0.7781, 0.5579, 0.7664, 0.5403, 0.7582, 0.5207, 0.7541, 0.4999, 0.7539, 0.4786, 0.7579, 0.4577, 0.766, 0.438, 0.7778, 0.4202, 0.7928, 0.4049, 0.8106, 0.3928, 0.8304, 0.3844, 0.8517, 0.38, 0.6852, 0.3122, 0.6831, 0.3322, 0.6686, 0.3307, 0.6711, 0.3101, 0.6831, 0.3322, 0.6815, 0.3524, 0.6669, 0.3513, 0.6686, 0.3307, 0.6815, 0.3524, 0.6804, 0.373, 0.6654, 0.372, 0.6669, 0.3513, 0.6804, 0.373, 0.6794, 0.3939, 0.664, 0.393, 0.6654, 0.372, 0.6794, 0.3939, 0.678, 0.4147, 0.663, 0.4139, 0.664, 0.393, 0.678, 0.4147, 0.6766, 0.4353, 0.662, 0.4346, 0.663, 0.4139, 0.6766, 0.4353, 0.6754, 0.4556, 0.6612, 0.455, 0.662, 0.4346, 0.6754, 0.4556, 0.675, 0.4761, 0.6601, 0.4756, 0.6612, 0.455, 0.675, 0.4761, 0.674, 0.4966, 0.6597, 0.4961, 0.6601, 0.4756, 0.674, 0.4966, 0.6738, 0.5171, 0.6588, 0.5167, 0.6597, 0.4961, 0.6738, 0.5171, 0.6729, 0.5375, 0.6587, 0.5372, 0.6588, 0.5167, 0.6729, 0.5375, 0.6728, 0.5579, 0.6582, 0.5576, 0.6587, 0.5372, 0.6728, 0.5579, 0.6728, 0.5784, 0.658, 0.5783, 0.6582, 0.5576, 0.6728, 0.5784, 0.6729, 0.5992, 0.6579, 0.5991, 0.658, 0.5783, 0.6729, 0.5992, 0.6732, 0.6201, 0.6577, 0.6201, 0.6579, 0.5991, 0.6732, 0.6201, 0.6728, 0.641, 0.658, 0.6411, 0.6577, 0.6201, 0.6728, 0.641, 0.6725, 0.6615, 0.6583, 0.6616, 0.658, 0.6411, 0.6725, 0.6615, 0.6731, 0.6819, 0.6584, 0.6821, 0.6583, 0.6616, 0.6731, 0.6819, 0.6738, 0.7026, 0.6587, 0.7029, 0.6584, 0.6821, 0.6738, 0.7026, 0.6746, 0.7236, 0.659, 0.724, 0.6587, 0.7029, 0.6746, 0.7236, 0.6748, 0.7446, 0.6598, 0.745, 0.659, 0.724, 0.6748, 0.7446, 0.6751, 0.7653, 0.6604, 0.7658, 0.6598, 0.745, 0.6751, 0.7653, 0.6756, 0.7858, 0.6613, 0.7863, 0.6604, 0.7658, 0.6756, 0.7858, 0.6768, 0.8063, 0.6618, 0.8069, 0.6613, 0.7863, 0.6768, 0.8063, 0.6774, 0.8269, 0.6631, 0.8276, 0.6618, 0.8069, 0.6774, 0.8269, 0.6788, 0.8473, 0.6639, 0.8482, 0.6631, 0.8276, 0.6788, 0.8473, 0.6796, 0.8678, 0.6655, 0.8687, 0.6639, 0.8482, 0.6796, 0.8678, 0.6813, 0.888, 0.6668, 0.8891, 0.6655, 0.8687, 0.6813, 0.888, 0.6832, 0.9082, 0.6686, 0.9096, 0.6668, 0.8891, 0.6832, 0.9082, 0.6858, 0.9283, 0.671, 0.9305, 0.6686, 0.9096, 0.6858, 0.9283, 0.6893, 0.948, 0.6743, 0.952, 0.671, 0.9305, 0.6886, 0.2928, 0.6852, 0.3122, 0.6711, 0.3101, 0.6741, 0.289, 0.6813, 0.888, 0.6796, 0.8678, 0.6806, 0.8677, 0.6822, 0.8879, 0.9351, 0.1914, 0.9312, 0.1689, 0.9324, 0.1686, 0.9362, 0.1914, 0.6831, 0.3322, 0.6852, 0.3122, 0.6862, 0.3123, 0.684, 0.3323, 0.6796, 0.8678, 0.6788, 0.8473, 0.6798, 0.8473, 0.6806, 0.8677, 0.9312, 0.1689, 0.9243, 0.1472, 0.9254, 0.1467, 0.9324, 0.1686, 0.6788, 0.8473, 0.6774, 0.8269, 0.6784, 0.8268, 0.6798, 0.8473, 0.9243, 0.1472, 0.9133, 0.1269, 0.9143, 0.1262, 0.9254, 0.1467, 0.6774, 0.8269, 0.6768, 0.8063, 0.6778, 0.8062, 0.6784, 0.8268, 0.9133, 0.1269, 0.8984, 0.1089, 0.8992, 0.1081, 0.9143, 0.1262, 0.6768, 0.8063, 0.6756, 0.7858, 0.6766, 0.7858, 0.6778, 0.8062, 0.8984, 0.1089, 0.8802, 0.09373, 0.881, 0.09262, 0.8992, 0.1081, 0.6756, 0.7858, 0.6751, 0.7653, 0.6761, 0.7653, 0.6766, 0.7858, 0.8802, 0.09373, 0.8592, 0.08227, 0.8596, 0.08117, 0.881, 0.09262, 0.6751, 0.7653, 0.6748, 0.7446, 0.6758, 0.7446, 0.6761, 0.7653, 0.8592, 0.08227, 0.8361, 0.07478, 0.8363, 0.07354, 0.8596, 0.08117, 0.6748, 0.7446, 0.6746, 0.7236, 0.6756, 0.7236, 0.6758, 0.7446, 0.8361, 0.07478, 0.8117, 0.07173, 0.8117, 0.07037, 0.8363, 0.07354, 0.7276, 0.1662, 0.7213, 0.1835, 0.7205, 0.1833, 0.7267, 0.1658, 0.6746, 0.7236, 0.6738, 0.7026, 0.6748, 0.7026, 0.6756, 0.7236, 0.8117, 0.07173, 0.7869, 0.0735, 0.7867, 0.07229, 0.8117, 0.07037, 0.7213, 0.1835, 0.7192, 0.2021, 0.7181, 0.2021, 0.7205, 0.1833, 0.6738, 0.7026, 0.6731, 0.6819, 0.6741, 0.6819, 0.6748, 0.7026, 0.7869, 0.0735, 0.7624, 0.07983, 0.762, 0.07853, 0.7867, 0.07229, 0.7192, 0.2021, 0.7198, 0.2207, 0.719, 0.2209, 0.7181, 0.2021, 0.6731, 0.6819, 0.6725, 0.6615, 0.6735, 0.6615, 0.6741, 0.6819, 0.7624, 0.07983, 0.7394, 0.09093, 0.7387, 0.08983, 0.762, 0.07853, 0.7198, 0.2207, 0.7249, 0.2389, 0.7239, 0.2392, 0.719, 0.2209, 0.6725, 0.6615, 0.6728, 0.641, 0.6738, 0.641, 0.6735, 0.6615, 0.7394, 0.09093, 0.7185, 0.1064, 0.7177, 0.1053, 0.7387, 0.08983, 0.7249, 0.2389, 0.7324, 0.2562, 0.7315, 0.2567, 0.7239, 0.2392, 0.6728, 0.641, 0.6732, 0.6201, 0.6742, 0.6201, 0.6738, 0.641, 0.7366, 0.15, 0.7276, 0.1662, 0.7267, 0.1658, 0.7357, 0.1495, 0.7901, 0.9324, 0.7949, 0.9304, 0.8179, 0.9539, 0.8108, 0.9597, 0.7949, 0.9304, 0.7989, 0.9277, 0.8245, 0.9471, 0.8179, 0.9539, 0.7989, 0.9277, 0.8017, 0.9241, 0.8301, 0.9391, 0.8245, 0.9471, 0.8017, 0.9241, 0.8037, 0.9201, 0.8341, 0.93, 0.8301, 0.9391, 0.8037, 0.9201, 0.805, 0.9161, 0.8364, 0.9204, 0.8341, 0.93, 0.805, 0.9161, 0.8054, 0.9118, 0.8369, 0.9106, 0.8364, 0.9204, 0.8054, 0.9118, 0.805, 0.9077, 0.8356, 0.9008, 0.8369, 0.9106, 0.805, 0.9077, 0.8039, 0.9037, 0.8326, 0.8914, 0.8356, 0.9008, 0.8039, 0.9037, 0.8019, 0.9, 0.828, 0.8828, 0.8326, 0.8914, 0.8019, 0.9, 0.7993, 0.8967, 0.8219, 0.8752, 0.828, 0.8828, 0.7993, 0.8967, 0.7964, 0.8938, 0.8146, 0.8689, 0.8219, 0.8752, 0.7964, 0.8938, 0.793, 0.8916, 0.8063, 0.864, 0.8146, 0.8689, 0.793, 0.8916, 0.7893, 0.89, 0.7973, 0.8607, 0.8063, 0.864, 0.7893, 0.89, 0.7854, 0.8892, 0.7879, 0.8589, 0.7973, 0.8607, 0.7854, 0.8892, 0.7814, 0.8892, 0.7784, 0.8591, 0.7879, 0.8589, 0.7814, 0.8892, 0.7775, 0.8899, 0.769, 0.861, 0.7784, 0.8591, 0.7775, 0.8899, 0.7739, 0.8915, 0.7601, 0.8643, 0.769, 0.861, 0.7739, 0.8915, 0.7705, 0.8937, 0.7521, 0.8694, 0.7601, 0.8643, 0.7705, 0.8937, 0.7674, 0.8963, 0.7449, 0.8757, 0.7521, 0.8694, 0.7674, 0.8963, 0.7649, 0.8995, 0.7391, 0.8834, 0.7449, 0.8757, 0.7649, 0.8995, 0.7631, 0.9031, 0.7349, 0.892, 0.7391, 0.8834, 0.7631, 0.9031, 0.762, 0.9071, 0.7323, 0.901, 0.7349, 0.892, 0.762, 0.9071, 0.7614, 0.9111, 0.7313, 0.9104, 0.7323, 0.901, 0.7614, 0.9111, 0.7616, 0.9152, 0.732, 0.9196, 0.7313, 0.9104, 0.7616, 0.9152, 0.7627, 0.9191, 0.7343, 0.9285, 0.732, 0.9196, 0.7627, 0.9191, 0.7645, 0.9229, 0.7381, 0.9368, 0.7343, 0.9285, 0.7645, 0.9229, 0.767, 0.9264, 0.743, 0.9443, 0.7381, 0.9368, 0.767, 0.9264, 0.7703, 0.9293, 0.749, 0.9508, 0.743, 0.9443, 0.7703, 0.9293, 0.7743, 0.9317, 0.7557, 0.9564, 0.749, 0.9508, 0.7743, 0.9317, 0.7788, 0.9332, 0.763, 0.961, 0.7557, 0.9564, 0.7788, 0.9332, 0.7843, 0.9336, 0.7703, 0.9646, 0.763, 0.961, 0.7843, 0.9336, 0.7901, 0.9324, 0.8108, 0.9597, 0.8035, 0.9646, 0.7882, 0.1855, 0.7852, 0.191, 0.7276, 0.1662, 0.7366, 0.15, 0.7881, 0.1641, 0.781, 0.1698, 0.7185, 0.1064, 0.7394, 0.09093, 0.796, 0.1598, 0.7881, 0.1641, 0.7394, 0.09093, 0.7624, 0.07983, 0.8044, 0.1572, 0.796, 0.1598, 0.7624, 0.07983, 0.7869, 0.0735, 0.8131, 0.1563, 0.8044, 0.1572, 0.7869, 0.0735, 0.8117, 0.07173, 0.8217, 0.157, 0.8131, 0.1563, 0.8117, 0.07173, 0.8361, 0.07478, 0.8299, 0.1592, 0.8217, 0.157, 0.8361, 0.07478, 0.8592, 0.08227, 0.8375, 0.163, 0.8299, 0.1592, 0.8592, 0.08227, 0.8802, 0.09373, 0.8441, 0.168, 0.8375, 0.163, 0.8802, 0.09373, 0.8984, 0.1089, 0.8496, 0.1741, 0.8441, 0.168, 0.8984, 0.1089, 0.9133, 0.1269, 0.8537, 0.1811, 0.8496, 0.1741, 0.9133, 0.1269, 0.9243, 0.1472, 0.8565, 0.1886, 0.8537, 0.1811, 0.9243, 0.1472, 0.9312, 0.1689, 0.8578, 0.1964, 0.8565, 0.1886, 0.9312, 0.1689, 0.9351, 0.1914, 0.8575, 0.2044, 0.8578, 0.1964, 0.9351, 0.1914, 0.9336, 0.2139, 0.8558, 0.212, 0.8575, 0.2044, 0.9336, 0.2139, 0.9277, 0.2354, 0.8527, 0.2191, 0.8558, 0.212, 0.9277, 0.2354, 0.9181, 0.2552, 0.8484, 0.2254, 0.8527, 0.2191, 0.9181, 0.2552, 0.905, 0.2725, 0.8431, 0.2307, 0.8484, 0.2254, 0.905, 0.2725, 0.8892, 0.287, 0.8369, 0.2349, 0.8431, 0.2307, 0.8892, 0.287, 0.8712, 0.298, 0.8301, 0.2378, 0.8369, 0.2349, 0.8712, 0.298, 0.8516, 0.3052, 0.8231, 0.2393, 0.8301, 0.2378, 0.8516, 0.3052, 0.8313, 0.3088, 0.8159, 0.2395, 0.8231, 0.2393, 0.8313, 0.3088, 0.811, 0.3083, 0.809, 0.2383, 0.8159, 0.2395, 0.811, 0.3083, 0.7914, 0.3041, 0.8024, 0.2359, 0.809, 0.2383, 0.7914, 0.3041, 0.7731, 0.2964, 0.7966, 0.2323, 0.8024, 0.2359, 0.7731, 0.2964, 0.7569, 0.2854, 0.7915, 0.2278, 0.7966, 0.2323, 0.7569, 0.2854, 0.7431, 0.2719, 0.7875, 0.2224, 0.7915, 0.2278, 0.7431, 0.2719, 0.7324, 0.2562, 0.7846, 0.2165, 0.7875, 0.2224, 0.7324, 0.2562, 0.7249, 0.2389, 0.7829, 0.2102, 0.7846, 0.2165, 0.7249, 0.2389, 0.7198, 0.2207, 0.7824, 0.2036, 0.7829, 0.2102, 0.7198, 0.2207, 0.7192, 0.2021, 0.7832, 0.1972, 0.7824, 0.2036, 0.7192, 0.2021, 0.7213, 0.1835, 0.7852, 0.191, 0.7832, 0.1972, 0.7213, 0.1835, 0.7276, 0.1662, 0.1508, 0.6818, 0.1511, 0.6618, 0.1518, 0.6618, 0.1514, 0.6818, 0.1547, 0.9024, 0.1534, 0.9227, 0.1527, 0.9227, 0.1541, 0.9023, 0.1582, 0.3805, 0.1593, 0.4006, 0.1587, 0.4007, 0.1576, 0.3805, 0.1511, 0.6618, 0.1513, 0.6417, 0.152, 0.6417, 0.1518, 0.6618, 0.1534, 0.9227, 0.1515, 0.9431, 0.1508, 0.943, 0.1527, 0.9227, 0.1593, 0.4006, 0.1604, 0.4206, 0.1597, 0.4206, 0.1587, 0.4007, 0.1513, 0.6417, 0.1514, 0.6216, 0.1521, 0.6216, 0.152, 0.6417, 0.1526, 0.2986, 0.1544, 0.3191, 0.1537, 0.3191, 0.1519, 0.2987, 0.1604, 0.4206, 0.1614, 0.4405, 0.1607, 0.4406, 0.1597, 0.4206, 0.1514, 0.6216, 0.1514, 0.6015, 0.1521, 0.6015, 0.1521, 0.6216, 0.1614, 0.4405, 0.1624, 0.4608, 0.1617, 0.4608, 0.1607, 0.4406, 0.1514, 0.6015, 0.1513, 0.5816, 0.1519, 0.5816, 0.1521, 0.6015, 0.1624, 0.4608, 0.1631, 0.4812, 0.1624, 0.4812, 0.1617, 0.4608, 0.1513, 0.5816, 0.151, 0.5619, 0.1517, 0.5619, 0.1519, 0.5816, 0.1631, 0.4812, 0.1636, 0.5014, 0.1629, 0.5014, 0.1624, 0.4812, 0.151, 0.5619, 0.1506, 0.5422, 0.1513, 0.5422, 0.1517, 0.5619, 0.1636, 0.5014, 0.1641, 0.5216, 0.1634, 0.5216, 0.1629, 0.5014, 0.1506, 0.5422, 0.1501, 0.5221, 0.1508, 0.5221, 0.1513, 0.5422, 0.1641, 0.5216, 0.1644, 0.5418, 0.1638, 0.5418, 0.1634, 0.5216, 0.1501, 0.5221, 0.1496, 0.5019, 0.1503, 0.5019, 0.1508, 0.5221, 0.1644, 0.5418, 0.1647, 0.5615, 0.1641, 0.5615, 0.1638, 0.5418, 0.1496, 0.5019, 0.1491, 0.4818, 0.1498, 0.4817, 0.1503, 0.5019, 0.1647, 0.5615, 0.165, 0.5813, 0.1644, 0.5813, 0.1641, 0.5615, 0.1491, 0.4818, 0.1484, 0.4616, 0.149, 0.4615, 0.1498, 0.4817, 0.165, 0.5813, 0.1653, 0.6012, 0.1646, 0.6012, 0.1644, 0.5813, 0.1484, 0.4616, 0.1475, 0.4414, 0.1482, 0.4414, 0.149, 0.4615, 0.1653, 0.6012, 0.1654, 0.6214, 0.1647, 0.6214, 0.1646, 0.6012, 0.1475, 0.4414, 0.1465, 0.4214, 0.1472, 0.4214, 0.1482, 0.4414, 0.14, 0.3203, 0.1387, 0.2996, 0.1394, 0.2996, 0.1406, 0.3202, 0.1654, 0.6214, 0.1652, 0.6417, 0.1646, 0.6417, 0.1647, 0.6214, 0.1465, 0.4214, 0.1455, 0.4016, 0.1461, 0.4016, 0.1472, 0.4214, 0.1378, 0.9421, 0.1391, 0.9218, 0.1398, 0.9219, 0.1385, 0.942, 0.05602, 0.3278, 0.14, 0.3203, 0.1415, 0.3409, 0.0587, 0.3474, 0.0587, 0.3474, 0.1415, 0.3409, 0.143, 0.3613, 0.06037, 0.367, 0.06037, 0.367, 0.143, 0.3613, 0.1442, 0.3815, 0.06212, 0.3865, 0.06212, 0.3865, 0.1442, 0.3815, 0.1455, 0.4016, 0.06322, 0.406, 0.06322, 0.406, 0.1455, 0.4016, 0.1465, 0.4214, 0.06464, 0.4256, 0.06464, 0.4256, 0.1465, 0.4214, 0.1475, 0.4414, 0.06559, 0.4452, 0.06559, 0.4452, 0.1475, 0.4414, 0.1484, 0.4616, 0.06636, 0.4646, 0.06636, 0.4646, 0.1484, 0.4616, 0.1491, 0.4818, 0.0672, 0.4839, 0.0672, 0.4839, 0.1491, 0.4818, 0.1496, 0.5019, 0.06788, 0.5036, 0.06788, 0.5036, 0.1496, 0.5019, 0.1501, 0.5221, 0.06812, 0.5234, 0.06812, 0.5234, 0.1501, 0.5221, 0.1506, 0.5422, 0.06881, 0.5431, 0.06881, 0.5431, 0.1506, 0.5422, 0.151, 0.5619, 0.06915, 0.5629, 0.06915, 0.5629, 0.151, 0.5619, 0.1513, 0.5816, 0.06956, 0.5825, 0.06956, 0.5825, 0.1513, 0.5816, 0.1514, 0.6015, 0.06985, 0.6019, 0.06985, 0.6019, 0.1514, 0.6015, 0.1514, 0.6216, 0.06983, 0.6211, 0.06983, 0.6211, 0.1514, 0.6216, 0.1513, 0.6417, 0.06985, 0.6403, 0.06985, 0.6403, 0.1513, 0.6417, 0.1511, 0.6618, 0.0697, 0.6599, 0.0697, 0.6599, 0.1511, 0.6618, 0.1508, 0.6818, 0.0691, 0.6795, 0.0691, 0.6795, 0.1508, 0.6818, 0.1504, 0.7018, 0.0689, 0.6991, 0.0689, 0.6991, 0.1504, 0.7018, 0.1499, 0.7217, 0.06818, 0.7187, 0.06818, 0.7187, 0.1499, 0.7217, 0.1494, 0.7413, 0.06785, 0.7382, 0.06785, 0.7382, 0.1494, 0.7413, 0.1487, 0.7612, 0.06709, 0.7578, 0.06709, 0.7578, 0.1487, 0.7612, 0.1479, 0.7812, 0.06621, 0.7771, 0.06621, 0.7771, 0.1479, 0.7812, 0.147, 0.8014, 0.06539, 0.7964, 0.06539, 0.7964, 0.147, 0.8014, 0.1459, 0.8214, 0.06437, 0.816, 0.06437, 0.816, 0.1459, 0.8214, 0.1447, 0.8417, 0.06289, 0.8355, 0.06289, 0.8355, 0.1447, 0.8417, 0.1435, 0.8618, 0.06179, 0.8551, 0.06179, 0.8551, 0.1435, 0.8618, 0.1422, 0.8817, 0.06021, 0.8748, 0.06021, 0.8748, 0.1422, 0.8817, 0.1407, 0.9015, 0.05847, 0.8942, 0.05847, 0.8942, 0.1407, 0.9015, 0.1391, 0.9218, 0.05612, 0.9137, 0.05612, 0.9137, 0.1391, 0.9218, 0.1378, 0.9421, 0.05238, 0.9339, 0.0523, 0.3079, 0.1387, 0.2996, 0.14, 0.3203, 0.05602, 0.3278, 0.1394, 0.2996, 0.1519, 0.2987, 0.1537, 0.3191, 0.1406, 0.3202, 0.1398, 0.9219, 0.1527, 0.9227, 0.1508, 0.943, 0.1385, 0.942, 0.1414, 0.9016, 0.1541, 0.9023, 0.1527, 0.9227, 0.1398, 0.9219, 0.1429, 0.8817, 0.1554, 0.8824, 0.1541, 0.9023, 0.1414, 0.9016, 0.1442, 0.8619, 0.1567, 0.8625, 0.1554, 0.8824, 0.1429, 0.8817, 0.1454, 0.8417, 0.158, 0.8423, 0.1567, 0.8625, 0.1442, 0.8619, 0.1466, 0.8215, 0.1592, 0.822, 0.158, 0.8423, 0.1454, 0.8417, 0.1476, 0.8014, 0.1602, 0.8019, 0.1592, 0.822, 0.1466, 0.8215, 0.1486, 0.7813, 0.1612, 0.7816, 0.1602, 0.8019, 0.1476, 0.8014, 0.1493, 0.7612, 0.1619, 0.7614, 0.1612, 0.7816, 0.1486, 0.7813, 0.15, 0.7414, 0.1624, 0.7416, 0.1619, 0.7614, 0.1493, 0.7612, 0.1506, 0.7217, 0.163, 0.7218, 0.1624, 0.7416, 0.15, 0.7414, 0.1511, 0.7018, 0.1636, 0.7019, 0.163, 0.7218, 0.1506, 0.7217, 0.1514, 0.6818, 0.164, 0.6819, 0.1636, 0.7019, 0.1511, 0.7018, 0.1518, 0.6618, 0.1643, 0.6618, 0.164, 0.6819, 0.1514, 0.6818, 0.152, 0.6417, 0.1646, 0.6417, 0.1643, 0.6618, 0.1518, 0.6618, 0.1521, 0.6216, 0.1647, 0.6214, 0.1646, 0.6417, 0.152, 0.6417, 0.1521, 0.6015, 0.1646, 0.6012, 0.1647, 0.6214, 0.1521, 0.6216, 0.1519, 0.5816, 0.1644, 0.5813, 0.1646, 0.6012, 0.1521, 0.6015, 0.1517, 0.5619, 0.1641, 0.5615, 0.1644, 0.5813, 0.1519, 0.5816, 0.1513, 0.5422, 0.1638, 0.5418, 0.1641, 0.5615, 0.1517, 0.5619, 0.1508, 0.5221, 0.1634, 0.5216, 0.1638, 0.5418, 0.1513, 0.5422, 0.1503, 0.5019, 0.1629, 0.5014, 0.1634, 0.5216, 0.1508, 0.5221, 0.1498, 0.4817, 0.1624, 0.4812, 0.1629, 0.5014, 0.1503, 0.5019, 0.149, 0.4615, 0.1617, 0.4608, 0.1624, 0.4812, 0.1498, 0.4817, 0.1482, 0.4414, 0.1607, 0.4406, 0.1617, 0.4608, 0.149, 0.4615, 0.1472, 0.4214, 0.1597, 0.4206, 0.1607, 0.4406, 0.1482, 0.4414, 0.1461, 0.4016, 0.1587, 0.4007, 0.1597, 0.4206, 0.1472, 0.4214, 0.1449, 0.3814, 0.1576, 0.3805, 0.1587, 0.4007, 0.1461, 0.4016, 0.1436, 0.3612, 0.1564, 0.3602, 0.1576, 0.3805, 0.1449, 0.3814, 0.1422, 0.3408, 0.1551, 0.3398, 0.1564, 0.3602, 0.1436, 0.3612, 0.1406, 0.3202, 0.1537, 0.3191, 0.1551, 0.3398, 0.1422, 0.3408, 0.157, 0.3601, 0.1582, 0.3805, 0.1576, 0.3805, 0.1564, 0.3602, 0.156, 0.8824, 0.1547, 0.9024, 0.1541, 0.9023, 0.1554, 0.8824, 0.1504, 0.7018, 0.1508, 0.6818, 0.1514, 0.6818, 0.1511, 0.7018, 0.1558, 0.3397, 0.157, 0.3601, 0.1564, 0.3602, 0.1551, 0.3398, 0.1574, 0.8625, 0.156, 0.8824, 0.1554, 0.8824, 0.1567, 0.8625, 0.1499, 0.7217, 0.1504, 0.7018, 0.1511, 0.7018, 0.1506, 0.7217, 0.1544, 0.3191, 0.1558, 0.3397, 0.1551, 0.3398, 0.1537, 0.3191, 0.1587, 0.8423, 0.1574, 0.8625, 0.1567, 0.8625, 0.158, 0.8423, 0.1494, 0.7413, 0.1499, 0.7217, 0.1506, 0.7217, 0.15, 0.7414, 0.1598, 0.8221, 0.1587, 0.8423, 0.158, 0.8423, 0.1592, 0.822, 0.1487, 0.7612, 0.1494, 0.7413, 0.15, 0.7414, 0.1493, 0.7612, 0.1609, 0.8019, 0.1598, 0.8221, 0.1592, 0.822, 0.1602, 0.8019, 0.1479, 0.7812, 0.1487, 0.7612, 0.1493, 0.7612, 0.1486, 0.7813, 0.1619, 0.7816, 0.1609, 0.8019, 0.1602, 0.8019, 0.1612, 0.7816, 0.147, 0.8014, 0.1479, 0.7812, 0.1486, 0.7813, 0.1476, 0.8014, 0.1625, 0.7614, 0.1619, 0.7816, 0.1612, 0.7816, 0.1619, 0.7614, 0.1459, 0.8214, 0.147, 0.8014, 0.1476, 0.8014, 0.1466, 0.8215, 0.1631, 0.7416, 0.1625, 0.7614, 0.1619, 0.7614, 0.1624, 0.7416, 0.1447, 0.8417, 0.1459, 0.8214, 0.1466, 0.8215, 0.1454, 0.8417, 0.1637, 0.7218, 0.1631, 0.7416, 0.1624, 0.7416, 0.163, 0.7218, 0.1435, 0.8618, 0.1447, 0.8417, 0.1454, 0.8417, 0.1442, 0.8619, 0.1415, 0.3409, 0.14, 0.3203, 0.1406, 0.3202, 0.1422, 0.3408, 0.1642, 0.7019, 0.1637, 0.7218, 0.163, 0.7218, 0.1636, 0.7019, 0.1422, 0.8817, 0.1435, 0.8618, 0.1442, 0.8619, 0.1429, 0.8817, 0.143, 0.3613, 0.1415, 0.3409, 0.1422, 0.3408, 0.1436, 0.3612, 0.1647, 0.6819, 0.1642, 0.7019, 0.1636, 0.7019, 0.164, 0.6819, 0.1407, 0.9015, 0.1422, 0.8817, 0.1429, 0.8817, 0.1414, 0.9016, 0.1442, 0.3815, 0.143, 0.3613, 0.1436, 0.3612, 0.1449, 0.3814, 0.165, 0.6618, 0.1647, 0.6819, 0.164, 0.6819, 0.1643, 0.6618, 0.1391, 0.9218, 0.1407, 0.9015, 0.1414, 0.9016, 0.1398, 0.9219, 0.1455, 0.4016, 0.1442, 0.3815, 0.1449, 0.3814, 0.1461, 0.4016, 0.1652, 0.6417, 0.165, 0.6618, 0.1643, 0.6618, 0.1646, 0.6417, 0.04377, 0.3491, 0.04172, 0.3301, 0.05602, 0.3278, 0.0587, 0.3474, 0.04595, 0.3682, 0.04377, 0.3491, 0.0587, 0.3474, 0.06037, 0.367, 0.047, 0.3876, 0.04595, 0.3682, 0.06037, 0.367, 0.06212, 0.3865, 0.04868, 0.4069, 0.047, 0.3876, 0.06212, 0.3865, 0.06322, 0.406, 0.04934, 0.4265, 0.04868, 0.4069, 0.06322, 0.406, 0.06464, 0.4256, 0.05083, 0.4461, 0.04934, 0.4265, 0.06464, 0.4256, 0.06559, 0.4452, 0.0521, 0.4651, 0.05083, 0.4461, 0.06559, 0.4452, 0.06636, 0.4646, 0.05238, 0.4843, 0.0521, 0.4651, 0.06636, 0.4646, 0.0672, 0.4839, 0.05247, 0.504, 0.05238, 0.4843, 0.0672, 0.4839, 0.06788, 0.5036, 0.05339, 0.5237, 0.05247, 0.504, 0.06788, 0.5036, 0.06812, 0.5234, 0.05331, 0.5434, 0.05339, 0.5237, 0.06812, 0.5234, 0.06881, 0.5431, 0.0541, 0.5633, 0.05331, 0.5434, 0.06881, 0.5431, 0.06915, 0.5629, 0.05476, 0.5828, 0.0541, 0.5633, 0.06915, 0.5629, 0.06956, 0.5825, 0.05529, 0.6021, 0.05476, 0.5828, 0.06956, 0.5825, 0.06985, 0.6019, 0.05567, 0.621, 0.05529, 0.6021, 0.06985, 0.6019, 0.06983, 0.6211, 0.05511, 0.64, 0.05567, 0.621, 0.06983, 0.6211, 0.06985, 0.6403, 0.05438, 0.6597, 0.05511, 0.64, 0.06985, 0.6403, 0.0697, 0.6599, 0.05452, 0.6793, 0.05438, 0.6597, 0.0697, 0.6599, 0.0691, 0.6795, 0.05368, 0.6987, 0.05452, 0.6793, 0.0691, 0.6795, 0.0689, 0.6991, 0.05361, 0.7182, 0.05368, 0.6987, 0.0689, 0.6991, 0.06818, 0.7187, 0.05255, 0.7378, 0.05361, 0.7182, 0.06818, 0.7187, 0.06785, 0.7382, 0.05235, 0.7574, 0.05255, 0.7378, 0.06785, 0.7382, 0.06709, 0.7578, 0.05199, 0.7764, 0.05235, 0.7574, 0.06709, 0.7578, 0.06621, 0.7771, 0.05066, 0.7954, 0.05199, 0.7764, 0.06621, 0.7771, 0.06539, 0.7964, 0.04908, 0.815, 0.05066, 0.7954, 0.06539, 0.7964, 0.06437, 0.816, 0.0483, 0.8346, 0.04908, 0.815, 0.06437, 0.816, 0.06289, 0.8355, 0.04649, 0.854, 0.0483, 0.8346, 0.06289, 0.8355, 0.06179, 0.8551, 0.0454, 0.8737, 0.04649, 0.854, 0.06179, 0.8551, 0.06021, 0.8748, 0.04398, 0.8928, 0.0454, 0.8737, 0.06021, 0.8748, 0.05847, 0.8942, 0.04189, 0.9114, 0.04398, 0.8928, 0.05847, 0.8942, 0.05612, 0.9137, 0.03813, 0.9294, 0.04189, 0.9114, 0.05612, 0.9137, 0.05238, 0.9339, 0.04172, 0.3301, 0.03813, 0.3123, 0.0523, 0.3079, 0.05602, 0.3278, 0.8943, 0.3848, 0.8733, 0.3803, 0.8746, 0.3698, 0.8975, 0.3747, 0.9139, 0.3932, 0.8943, 0.3848, 0.8975, 0.3747, 0.919, 0.3839, 0.9315, 0.4053, 0.9139, 0.3932, 0.919, 0.3839, 0.9383, 0.3973, 0.9464, 0.4205, 0.9315, 0.4053, 0.9383, 0.3973, 0.9546, 0.4139, 0.9581, 0.4383, 0.9464, 0.4205, 0.9546, 0.4139, 0.9674, 0.4334, 0.966, 0.4581, 0.9581, 0.4383, 0.9674, 0.4334, 0.9761, 0.4551, 0.9699, 0.479, 0.966, 0.4581, 0.9761, 0.4551, 0.9803, 0.4781, 0.9698, 0.5002, 0.9699, 0.479, 0.9803, 0.4781, 0.9802, 0.5012, 0.9656, 0.5209, 0.9698, 0.5002, 0.9802, 0.5012, 0.9756, 0.524, 0.9574, 0.5404, 0.9656, 0.5209, 0.9756, 0.524, 0.9666, 0.5454, 0.9455, 0.558, 0.9574, 0.5404, 0.9666, 0.5454, 0.9536, 0.5647, 0.9304, 0.5729, 0.9455, 0.558, 0.9536, 0.5647, 0.937, 0.5811, 0.9127, 0.5845, 0.9304, 0.5729, 0.937, 0.5811, 0.9175, 0.5938, 0.8931, 0.5925, 0.9127, 0.5845, 0.9175, 0.5938, 0.8961, 0.6025, 0.8722, 0.5964, 0.8931, 0.5925, 0.8961, 0.6025, 0.8733, 0.6069, 0.8511, 0.5966, 0.8722, 0.5964, 0.8733, 0.6069, 0.8501, 0.6069, 0.8303, 0.5925, 0.8511, 0.5966, 0.8501, 0.6069, 0.8274, 0.6025, 0.8108, 0.5845, 0.8303, 0.5925, 0.8274, 0.6025, 0.8058, 0.5938, 0.7931, 0.5728, 0.8108, 0.5845, 0.8058, 0.5938, 0.7866, 0.5808, 0.7781, 0.5579, 0.7931, 0.5728, 0.7866, 0.5808, 0.7701, 0.5645, 0.7664, 0.5403, 0.7781, 0.5579, 0.7701, 0.5645, 0.7571, 0.5453, 0.7582, 0.5207, 0.7664, 0.5403, 0.7571, 0.5453, 0.7482, 0.5237, 0.7541, 0.4999, 0.7582, 0.5207, 0.7482, 0.5237, 0.7437, 0.5009, 0.7539, 0.4786, 0.7541, 0.4999, 0.7437, 0.5009, 0.7435, 0.4777, 0.7579, 0.4577, 0.7539, 0.4786, 0.7435, 0.4777, 0.7479, 0.4548, 0.766, 0.438, 0.7579, 0.4577, 0.7479, 0.4548, 0.7567, 0.4331, 0.7778, 0.4202, 0.766, 0.438, 0.7567, 0.4331, 0.7695, 0.4135, 0.7928, 0.4049, 0.7778, 0.4202, 0.7695, 0.4135, 0.786, 0.3967, 0.8106, 0.3928, 0.7928, 0.4049, 0.786, 0.3967, 0.8056, 0.3835, 0.8304, 0.3844, 0.8106, 0.3928, 0.8056, 0.3835, 0.8272, 0.3743, 0.8517, 0.38, 0.8304, 0.3844, 0.8272, 0.3743, 0.8503, 0.3694, 0.8733, 0.3803, 0.8517, 0.38, 0.851, 0.3693, 0.8746, 0.3698, 0.7267, 0.1658, 0.7205, 0.1833, 0.7147, 0.182, 0.7215, 0.1632, 0.7205, 0.1833, 0.7181, 0.2021, 0.7123, 0.2018, 0.7147, 0.182, 0.7181, 0.2021, 0.719, 0.2209, 0.7131, 0.2218, 0.7123, 0.2018, 0.719, 0.2209, 0.7239, 0.2392, 0.7184, 0.2413, 0.7131, 0.2218, 0.7239, 0.2392, 0.7315, 0.2567, 0.7263, 0.2595, 0.7184, 0.2413, 0.7315, 0.2567, 0.7424, 0.2725, 0.7376, 0.2763, 0.7263, 0.2595, 0.7424, 0.2725, 0.7563, 0.2862, 0.7523, 0.291, 0.7376, 0.2763, 0.7563, 0.2862, 0.7726, 0.2974, 0.7696, 0.3028, 0.7523, 0.291, 0.7726, 0.2974, 0.7911, 0.305, 0.7892, 0.3111, 0.7696, 0.3028, 0.7911, 0.305, 0.8109, 0.3093, 0.8102, 0.3157, 0.7892, 0.3111, 0.8109, 0.3093, 0.8314, 0.3099, 0.8318, 0.3163, 0.8102, 0.3157, 0.8314, 0.3099, 0.8519, 0.3062, 0.8536, 0.3126, 0.8318, 0.3163, 0.8519, 0.3062, 0.8717, 0.299, 0.8745, 0.3049, 0.8536, 0.3126, 0.8717, 0.299, 0.8899, 0.2878, 0.8938, 0.2933, 0.8745, 0.3049, 0.8899, 0.2878, 0.9058, 0.2732, 0.9109, 0.2778, 0.8938, 0.2933, 0.9058, 0.2732, 0.9192, 0.2558, 0.925, 0.2594, 0.9109, 0.2778, 0.9192, 0.2558, 0.9287, 0.2358, 0.9353, 0.2382, 0.925, 0.2594, 0.9287, 0.2358, 0.9348, 0.2141, 0.9417, 0.2153, 0.9353, 0.2382, 0.9348, 0.2141, 0.9362, 0.1914, 0.9433, 0.191, 0.9417, 0.2153, 0.9362, 0.1914, 0.9324, 0.1686, 0.9394, 0.1668, 0.9433, 0.191, 0.9324, 0.1686, 0.9254, 0.1467, 0.932, 0.1439, 0.9394, 0.1668, 0.9254, 0.1467, 0.9143, 0.1262, 0.9204, 0.1223, 0.932, 0.1439, 0.9143, 0.1262, 0.8992, 0.1081, 0.9045, 0.1028, 0.9204, 0.1223, 0.8992, 0.1081, 0.881, 0.09262, 0.8852, 0.0865, 0.9045, 0.1028, 0.881, 0.09262, 0.8596, 0.08117, 0.8626, 0.07409, 0.8852, 0.0865, 0.8596, 0.08117, 0.8363, 0.07354, 0.8379, 0.06601, 0.8626, 0.07409, 0.8363, 0.07354, 0.8117, 0.07037, 0.812, 0.06267, 0.8379, 0.06601, 0.8117, 0.07037, 0.7867, 0.07229, 0.7854, 0.06445, 0.812, 0.06267, 0.7867, 0.07229, 0.762, 0.07853, 0.7593, 0.07108, 0.7854, 0.06445, 0.762, 0.07853, 0.7387, 0.08983, 0.7347, 0.08272, 0.7593, 0.07108, 0.7387, 0.08983, 0.7177, 0.1053, 0.7123, 0.0991, 0.7347, 0.08272, 0.7357, 0.1495, 0.7267, 0.1658, 0.7215, 0.1632, 0.731, 0.1463, 0.6815, 0.3524, 0.6831, 0.3322, 0.684, 0.3323, 0.6825, 0.3525, 0.9336, 0.2139, 0.9351, 0.1914, 0.9362, 0.1914, 0.9348, 0.2141, 0.6832, 0.9082, 0.6813, 0.888, 0.6822, 0.8879, 0.6842, 0.908, 0.6804, 0.373, 0.6815, 0.3524, 0.6825, 0.3525, 0.6814, 0.373, 0.9277, 0.2354, 0.9336, 0.2139, 0.9348, 0.2141, 0.9287, 0.2358, 0.6858, 0.9283, 0.6832, 0.9082, 0.6842, 0.908, 0.6868, 0.9282, 0.6794, 0.3939, 0.6804, 0.373, 0.6814, 0.373, 0.6805, 0.3939, 0.9181, 0.2552, 0.9277, 0.2354, 0.9287, 0.2358, 0.9192, 0.2558, 0.6893, 0.948, 0.6858, 0.9283, 0.6868, 0.9282, 0.6902, 0.9479, 0.678, 0.4147, 0.6794, 0.3939, 0.6805, 0.3939, 0.679, 0.4148, 0.905, 0.2725, 0.9181, 0.2552, 0.9192, 0.2558, 0.9058, 0.2732, 0.6852, 0.3122, 0.6886, 0.2928, 0.6896, 0.2929, 0.6862, 0.3123, 0.6766, 0.4353, 0.678, 0.4147, 0.679, 0.4148, 0.6776, 0.4353, 0.8892, 0.287, 0.905, 0.2725, 0.9058, 0.2732, 0.8899, 0.2878, 0.6754, 0.4556, 0.6766, 0.4353, 0.6776, 0.4353, 0.6764, 0.4557, 0.8712, 0.298, 0.8892, 0.287, 0.8899, 0.2878, 0.8717, 0.299, 0.675, 0.4761, 0.6754, 0.4556, 0.6764, 0.4557, 0.676, 0.4761, 0.8516, 0.3052, 0.8712, 0.298, 0.8717, 0.299, 0.8519, 0.3062, 0.674, 0.4966, 0.675, 0.4761, 0.676, 0.4761, 0.675, 0.4966, 0.8313, 0.3088, 0.8516, 0.3052, 0.8519, 0.3062, 0.8314, 0.3099, 0.6738, 0.5171, 0.674, 0.4966, 0.675, 0.4966, 0.6748, 0.5171, 0.811, 0.3083, 0.8313, 0.3088, 0.8314, 0.3099, 0.8109, 0.3093, 0.6729, 0.5375, 0.6738, 0.5171, 0.6748, 0.5171, 0.6739, 0.5375, 0.7914, 0.3041, 0.811, 0.3083, 0.8109, 0.3093, 0.7911, 0.305, 0.6728, 0.5579, 0.6729, 0.5375, 0.6739, 0.5375, 0.6738, 0.5579, 0.7731, 0.2964, 0.7914, 0.3041, 0.7911, 0.305, 0.7726, 0.2974, 0.6728, 0.5784, 0.6728, 0.5579, 0.6738, 0.5579, 0.6738, 0.5784, 0.7569, 0.2854, 0.7731, 0.2964, 0.7726, 0.2974, 0.7563, 0.2862, 0.6729, 0.5992, 0.6728, 0.5784, 0.6738, 0.5784, 0.674, 0.5992, 0.7431, 0.2719, 0.7569, 0.2854, 0.7563, 0.2862, 0.7424, 0.2725, 0.6732, 0.6201, 0.6729, 0.5992, 0.674, 0.5992, 0.6742, 0.6201, 0.7324, 0.2562, 0.7431, 0.2719, 0.7424, 0.2725, 0.7315, 0.2567, 0.1526, 0.2986, 0.3675, 0.2859, 0.3687, 0.307, 0.1544, 0.3191, 0.1534, 0.9227, 0.3652, 0.937, 0.3639, 0.9572, 0.1515, 0.9431, 0.1547, 0.9024, 0.3666, 0.9161, 0.3652, 0.937, 0.1534, 0.9227, 0.156, 0.8824, 0.3679, 0.8952, 0.3666, 0.9161, 0.1547, 0.9024, 0.1574, 0.8625, 0.3691, 0.8743, 0.3679, 0.8952, 0.156, 0.8824, 0.1587, 0.8423, 0.3702, 0.8534, 0.3691, 0.8743, 0.1574, 0.8625, 0.1598, 0.8221, 0.3713, 0.8325, 0.3702, 0.8534, 0.1587, 0.8423, 0.1609, 0.8019, 0.3722, 0.8116, 0.3713, 0.8325, 0.1598, 0.8221, 0.1619, 0.7816, 0.3731, 0.7906, 0.3722, 0.8116, 0.1609, 0.8019, 0.1625, 0.7614, 0.3739, 0.7697, 0.3731, 0.7906, 0.1619, 0.7816, 0.1631, 0.7416, 0.3746, 0.7488, 0.3739, 0.7697, 0.1625, 0.7614, 0.1637, 0.7218, 0.3752, 0.7278, 0.3746, 0.7488, 0.1631, 0.7416, 0.1642, 0.7019, 0.3758, 0.7069, 0.3752, 0.7278, 0.1637, 0.7218, 0.1647, 0.6819, 0.3762, 0.6859, 0.3758, 0.7069, 0.1642, 0.7019, 0.165, 0.6618, 0.3766, 0.6649, 0.3762, 0.6859, 0.1647, 0.6819, 0.1652, 0.6417, 0.3768, 0.644, 0.3766, 0.6649, 0.165, 0.6618, 0.1654, 0.6214, 0.377, 0.623, 0.3768, 0.644, 0.1652, 0.6417, 0.1653, 0.6012, 0.3771, 0.602, 0.377, 0.623, 0.1654, 0.6214, 0.165, 0.5813, 0.3771, 0.581, 0.3771, 0.602, 0.1653, 0.6012, 0.1647, 0.5615, 0.377, 0.56, 0.3771, 0.581, 0.165, 0.5813, 0.1644, 0.5418, 0.3767, 0.5389, 0.377, 0.56, 0.1647, 0.5615, 0.1641, 0.5216, 0.3765, 0.5179, 0.3767, 0.5389, 0.1644, 0.5418, 0.1636, 0.5014, 0.3761, 0.4968, 0.3765, 0.5179, 0.1641, 0.5216, 0.1631, 0.4812, 0.3756, 0.4758, 0.3761, 0.4968, 0.1636, 0.5014, 0.1624, 0.4608, 0.375, 0.4547, 0.3756, 0.4758, 0.1631, 0.4812, 0.1614, 0.4405, 0.3744, 0.4337, 0.375, 0.4547, 0.1624, 0.4608, 0.1604, 0.4206, 0.3736, 0.4126, 0.3744, 0.4337, 0.1614, 0.4405, 0.1593, 0.4006, 0.3728, 0.3915, 0.3736, 0.4126, 0.1604, 0.4206, 0.1582, 0.3805, 0.3719, 0.3704, 0.3728, 0.3915, 0.1593, 0.4006, 0.157, 0.3601, 0.3709, 0.3493, 0.3719, 0.3704, 0.1582, 0.3805, 0.1558, 0.3397, 0.3698, 0.3281, 0.3709, 0.3493, 0.157, 0.3601, 0.1544, 0.3191, 0.3687, 0.307, 0.3698, 0.3281, 0.1558, 0.3397])
me_cylinder.materials.append(mat_battery)
me_cylinder.update()

# ---- objects
ob_cylinder = bpy.data.objects.new('Cylinder', me_cylinder)

# ---- transforms, parenting, visibility, modifiers, constraints
ob_cylinder.location = (0.0, 0.0, 0.0)
_m = ob_cylinder.modifiers.new('Auto Smooth', 'NODES')
_m.node_group = ng_auto_smooth
_gi = [s.identifier for s in ng_auto_smooth.interface.items_tree if s.item_type == 'SOCKET' and s.in_out == 'INPUT']
_m[_gi[1]] = 0.5236  # Angle

# ---- collection membership
col_collection.objects.link(ob_cylinder)

# ---- scene / render settings (as saved in the file)
scene.frame_start = 1; scene.frame_end = 250; scene.frame_set(1)
scene.render.engine = 'BLENDER_EEVEE_NEXT'
scene.cycles.sampling_pattern = 'TABULATED_SOBOL'
bpy.context.view_layer.update()

# ---- added for rendering (the .blend has no active camera and no usable light): camera, sun
cam_auto = bpy.data.cameras.new('AutoCamera')
cam_auto.lens = 50.0
cam_auto.sensor_width = 36.0
cam_auto.clip_end = 1000.0
ob_auto_camera = bpy.data.objects.new('AutoCamera', cam_auto)
scene.collection.objects.link(ob_auto_camera)
ob_auto_camera.location = (3.73712, -4.48455, 4.07853)
ob_auto_camera.rotation_euler = (1.09748, -7.21219e-08, 0.694738)
scene.camera = ob_auto_camera
light_auto_sun = bpy.data.lights.new('AutoSun', 'SUN')
light_auto_sun.energy = 3.0
light_auto_sun.angle = 0.0523599
ob_auto_sun = bpy.data.objects.new('AutoSun', light_auto_sun)
scene.collection.objects.link(ob_auto_sun)
ob_auto_sun.rotation_euler = (0.872665, 0.174533, 0.523599)
bpy.context.view_layer.update()
